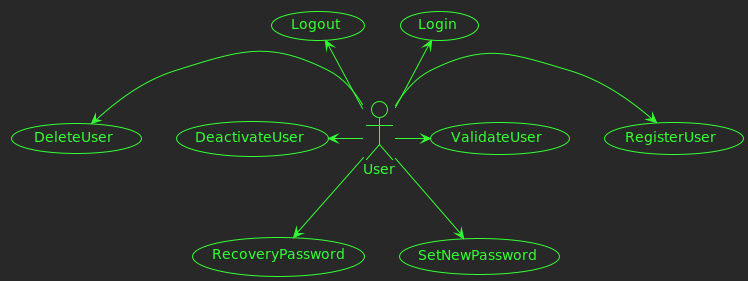

The diagram above was rendered by PlantUML. Its source (embedded in the PNG):
@startuml publication

!theme crt-green

usecase Login as LI
usecase Logout as LO
usecase RegisterUser as RE
usecase ValidateUser as VU
usecase DeactivateUser as DA
usecase DeleteUser as DE
usecase RecoveryPassword as RP
usecase SetNewPassword as SN

actor User as U

U -up-> LI
U -up-> LO
U -right-> RE
U -right-> VU
U -left-> DA
U -left-> DE
U -down-> RP
U -down-> SN

@enduml